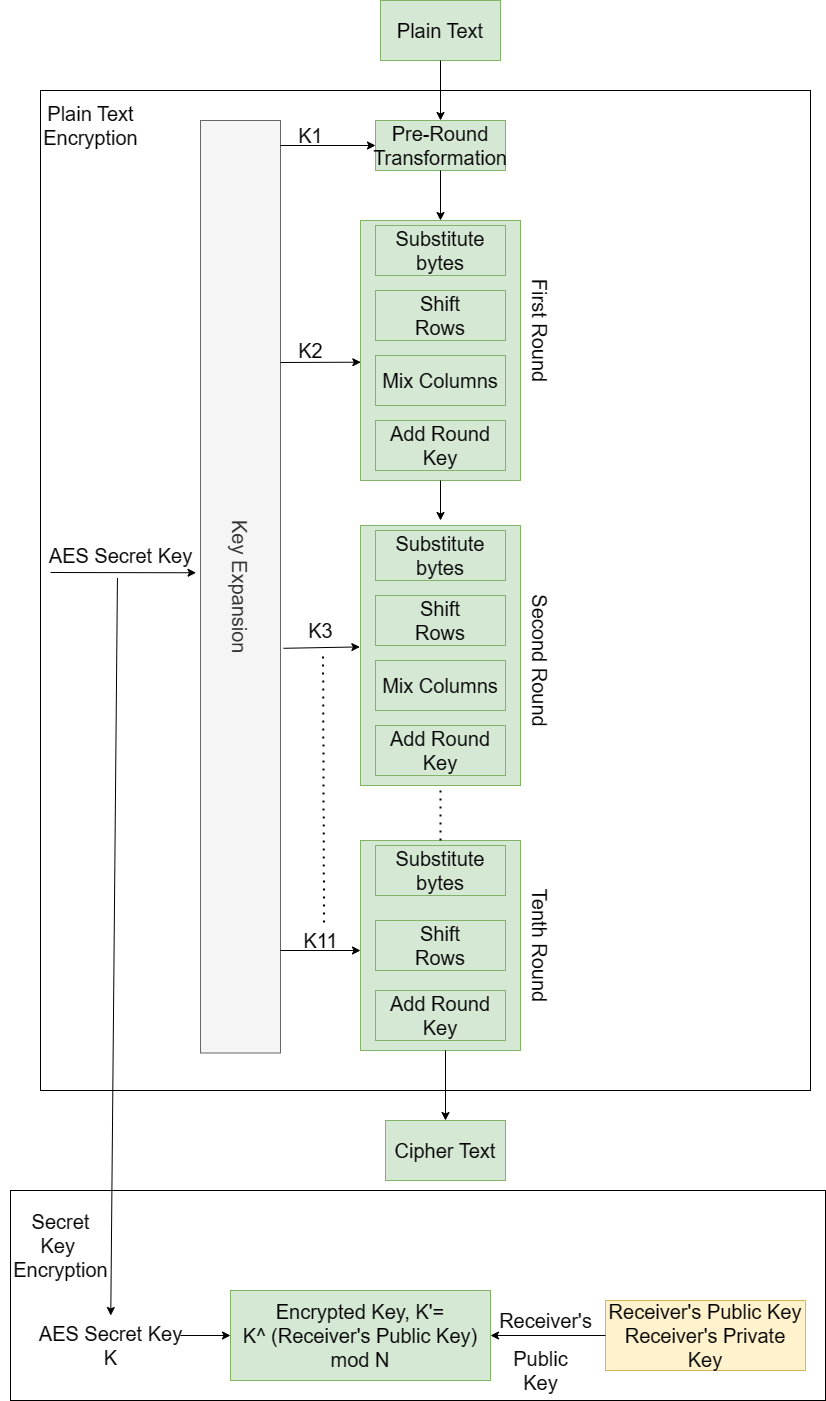

The diagram above was exported from draw.io. Its source (the exported page's mxGraphModel, read from the mxfile embedded in the PNG):
<mxGraphModel dx="1200" dy="1816" grid="1" gridSize="10" guides="1" tooltips="1" connect="1" arrows="1" fold="1" page="1" pageScale="1" pageWidth="850" pageHeight="1100" math="0" shadow="0">
  <root>
    <mxCell id="0" />
    <mxCell id="1" parent="0" />
    <mxCell id="3lxIvLG9TQnzddQD-IAO-1" value="&lt;font style=&quot;font-size: 20px;&quot;&gt;Pre-Round Transformation&lt;/font&gt;" style="rounded=0;whiteSpace=wrap;html=1;fillColor=#d5e8d4;strokeColor=#82b366;fontSize=20;" parent="1" vertex="1">
      <mxGeometry x="515" y="70" width="130" height="50" as="geometry" />
    </mxCell>
    <mxCell id="3lxIvLG9TQnzddQD-IAO-2" value="" style="rounded=0;whiteSpace=wrap;html=1;fillColor=#d5e8d4;strokeColor=#82b366;fontSize=20;" parent="1" vertex="1">
      <mxGeometry x="500" y="170" width="160" height="260" as="geometry" />
    </mxCell>
    <mxCell id="3lxIvLG9TQnzddQD-IAO-5" value="&lt;font style=&quot;font-size: 20px;&quot;&gt;Key Expansion&lt;/font&gt;" style="rounded=0;whiteSpace=wrap;html=1;rotation=90;fillColor=#f5f5f5;fontColor=#333333;strokeColor=#666666;fontSize=20;" parent="1" vertex="1">
      <mxGeometry x="-86.25" y="496.25" width="932.5" height="80" as="geometry" />
    </mxCell>
    <mxCell id="3lxIvLG9TQnzddQD-IAO-6" value="" style="endArrow=classic;html=1;rounded=0;entryX=0;entryY=0.5;entryDx=0;entryDy=0;fontSize=20;" parent="1" target="3lxIvLG9TQnzddQD-IAO-1" edge="1">
      <mxGeometry width="50" height="50" relative="1" as="geometry">
        <mxPoint x="420" y="95" as="sourcePoint" />
        <mxPoint x="630" y="190" as="targetPoint" />
      </mxGeometry>
    </mxCell>
    <mxCell id="3lxIvLG9TQnzddQD-IAO-7" value="" style="endArrow=classic;html=1;rounded=0;entryX=0.002;entryY=0.545;entryDx=0;entryDy=0;entryPerimeter=0;fontSize=20;" parent="1" target="3lxIvLG9TQnzddQD-IAO-2" edge="1">
      <mxGeometry width="50" height="50" relative="1" as="geometry">
        <mxPoint x="420" y="312" as="sourcePoint" />
        <mxPoint x="500" y="193" as="targetPoint" />
      </mxGeometry>
    </mxCell>
    <mxCell id="3lxIvLG9TQnzddQD-IAO-10" value="" style="endArrow=classic;html=1;rounded=0;exitX=0.566;exitY=-0.037;exitDx=0;exitDy=0;exitPerimeter=0;entryX=-0.004;entryY=0.467;entryDx=0;entryDy=0;entryPerimeter=0;fontSize=20;" parent="1" source="3lxIvLG9TQnzddQD-IAO-5" target="3lxIvLG9TQnzddQD-IAO-63" edge="1">
      <mxGeometry width="50" height="50" relative="1" as="geometry">
        <mxPoint x="560" y="380" as="sourcePoint" />
        <mxPoint x="500" y="441" as="targetPoint" />
      </mxGeometry>
    </mxCell>
    <mxCell id="3lxIvLG9TQnzddQD-IAO-11" value="&lt;font style=&quot;font-size: 20px;&quot;&gt;K1&lt;/font&gt;" style="text;html=1;align=center;verticalAlign=middle;resizable=0;points=[];autosize=1;strokeColor=none;fillColor=none;fontSize=20;" parent="1" vertex="1">
      <mxGeometry x="425" y="65" width="50" height="40" as="geometry" />
    </mxCell>
    <mxCell id="3lxIvLG9TQnzddQD-IAO-12" value="&lt;font style=&quot;font-size: 20px;&quot;&gt;K2&lt;/font&gt;" style="text;html=1;align=center;verticalAlign=middle;resizable=0;points=[];autosize=1;strokeColor=none;fillColor=none;fontSize=20;" parent="1" vertex="1">
      <mxGeometry x="425" y="280" width="50" height="40" as="geometry" />
    </mxCell>
    <mxCell id="3lxIvLG9TQnzddQD-IAO-15" value="&lt;font style=&quot;font-size: 20px;&quot;&gt;Plain Text&lt;/font&gt;" style="rounded=0;whiteSpace=wrap;html=1;fillColor=#d5e8d4;strokeColor=#82b366;fontSize=20;" parent="1" vertex="1">
      <mxGeometry x="520" y="-50" width="120" height="60" as="geometry" />
    </mxCell>
    <mxCell id="3lxIvLG9TQnzddQD-IAO-17" value="" style="endArrow=classic;html=1;rounded=0;exitX=0.5;exitY=1;exitDx=0;exitDy=0;entryX=0.5;entryY=0;entryDx=0;entryDy=0;fontSize=20;" parent="1" source="3lxIvLG9TQnzddQD-IAO-15" target="3lxIvLG9TQnzddQD-IAO-1" edge="1">
      <mxGeometry width="50" height="50" relative="1" as="geometry">
        <mxPoint x="470" y="90" as="sourcePoint" />
        <mxPoint x="569.9200000000001" y="70.21000000000004" as="targetPoint" />
      </mxGeometry>
    </mxCell>
    <mxCell id="3lxIvLG9TQnzddQD-IAO-31" value="&lt;font style=&quot;font-size: 20px;&quot;&gt;Cipher Text&lt;/font&gt;" style="rounded=0;whiteSpace=wrap;html=1;fillColor=#d5e8d4;strokeColor=#82b366;fontSize=20;" parent="1" vertex="1">
      <mxGeometry x="525" y="1070" width="120" height="60" as="geometry" />
    </mxCell>
    <mxCell id="3lxIvLG9TQnzddQD-IAO-46" value="" style="endArrow=classic;html=1;rounded=0;entryX=0.485;entryY=1.056;entryDx=0;entryDy=0;entryPerimeter=0;fontSize=20;" parent="1" target="3lxIvLG9TQnzddQD-IAO-5" edge="1">
      <mxGeometry width="50" height="50" relative="1" as="geometry">
        <mxPoint x="190" y="522" as="sourcePoint" />
        <mxPoint x="340.0999999999999" y="249.95000000000027" as="targetPoint" />
      </mxGeometry>
    </mxCell>
    <mxCell id="3lxIvLG9TQnzddQD-IAO-47" value="&lt;font style=&quot;font-size: 20px;&quot;&gt;AES Secret Key&lt;/font&gt;" style="text;html=1;align=center;verticalAlign=middle;resizable=0;points=[];autosize=1;strokeColor=none;fillColor=none;fontSize=20;" parent="1" vertex="1">
      <mxGeometry x="175" y="485" width="170" height="40" as="geometry" />
    </mxCell>
    <mxCell id="3lxIvLG9TQnzddQD-IAO-50" value="&lt;font style=&quot;font-size: 20px;&quot;&gt;AES Secret Key&lt;br style=&quot;font-size: 20px;&quot;&gt;&lt;/font&gt;&lt;font style=&quot;font-size: 20px;&quot;&gt;K&lt;/font&gt;" style="text;html=1;align=center;verticalAlign=middle;resizable=0;points=[];autosize=1;strokeColor=none;fillColor=none;fontSize=20;" parent="1" vertex="1">
      <mxGeometry x="165" y="1265" width="170" height="60" as="geometry" />
    </mxCell>
    <mxCell id="3lxIvLG9TQnzddQD-IAO-51" value="&lt;font style=&quot;font-size: 20px;&quot;&gt;Receiver's Public Key&lt;br style=&quot;font-size: 20px;&quot;&gt;Receiver's Private Key&lt;/font&gt;" style="rounded=0;whiteSpace=wrap;html=1;fillColor=#fff2cc;strokeColor=#d6b656;fontSize=20;" parent="1" vertex="1">
      <mxGeometry x="745" y="1250" width="200" height="70" as="geometry" />
    </mxCell>
    <mxCell id="3lxIvLG9TQnzddQD-IAO-52" value="&lt;font style=&quot;font-size: 20px;&quot;&gt;Encrypted Key, K'= &lt;br style=&quot;font-size: 20px;&quot;&gt;K^ (Receiver's Public Key) mod N&lt;/font&gt;" style="rounded=0;whiteSpace=wrap;html=1;fillColor=#d5e8d4;strokeColor=#82b366;fontSize=20;" parent="1" vertex="1">
      <mxGeometry x="370" y="1240" width="260" height="90" as="geometry" />
    </mxCell>
    <mxCell id="3lxIvLG9TQnzddQD-IAO-55" value="&lt;font style=&quot;font-size: 20px;&quot;&gt;Plain Text &lt;br style=&quot;font-size: 20px;&quot;&gt;Encryption&lt;/font&gt;" style="text;html=1;align=center;verticalAlign=middle;resizable=0;points=[];autosize=1;strokeColor=none;fillColor=none;fontSize=20;" parent="1" vertex="1">
      <mxGeometry x="170" y="45" width="120" height="60" as="geometry" />
    </mxCell>
    <mxCell id="3lxIvLG9TQnzddQD-IAO-56" value="&lt;font style=&quot;font-size: 20px;&quot;&gt;Secret &lt;br style=&quot;font-size: 20px;&quot;&gt;Key&amp;nbsp;&lt;br style=&quot;font-size: 20px;&quot;&gt;Encryption&lt;/font&gt;" style="text;html=1;align=center;verticalAlign=middle;resizable=0;points=[];autosize=1;strokeColor=none;fillColor=none;fontSize=20;" parent="1" vertex="1">
      <mxGeometry x="140" y="1150" width="120" height="90" as="geometry" />
    </mxCell>
    <mxCell id="3lxIvLG9TQnzddQD-IAO-58" value="&lt;span style=&quot;font-size: 20px;&quot;&gt;Substitute&lt;br style=&quot;font-size: 20px;&quot;&gt;bytes&lt;br style=&quot;font-size: 20px;&quot;&gt;&lt;/span&gt;" style="rounded=0;whiteSpace=wrap;html=1;fillColor=#d5e8d4;strokeColor=#82b366;fontSize=20;" parent="1" vertex="1">
      <mxGeometry x="515" y="175" width="130" height="50" as="geometry" />
    </mxCell>
    <mxCell id="3lxIvLG9TQnzddQD-IAO-59" value="&lt;span style=&quot;font-size: 20px;&quot;&gt;Shift&lt;br style=&quot;font-size: 20px;&quot;&gt;Rows&lt;br style=&quot;font-size: 20px;&quot;&gt;&lt;/span&gt;" style="rounded=0;whiteSpace=wrap;html=1;fillColor=#d5e8d4;strokeColor=#82b366;fontSize=20;" parent="1" vertex="1">
      <mxGeometry x="515" y="240" width="130" height="50" as="geometry" />
    </mxCell>
    <mxCell id="3lxIvLG9TQnzddQD-IAO-60" value="&lt;span style=&quot;font-size: 20px;&quot;&gt;Mix Columns&lt;/span&gt;" style="rounded=0;whiteSpace=wrap;html=1;fillColor=#d5e8d4;strokeColor=#82b366;fontSize=20;" parent="1" vertex="1">
      <mxGeometry x="515" y="305" width="130" height="50" as="geometry" />
    </mxCell>
    <mxCell id="3lxIvLG9TQnzddQD-IAO-61" value="&lt;span style=&quot;font-size: 20px;&quot;&gt;Add Round Key&lt;/span&gt;" style="rounded=0;whiteSpace=wrap;html=1;fillColor=#d5e8d4;strokeColor=#82b366;fontSize=20;" parent="1" vertex="1">
      <mxGeometry x="515" y="370" width="130" height="50" as="geometry" />
    </mxCell>
    <mxCell id="3lxIvLG9TQnzddQD-IAO-63" value="" style="rounded=0;whiteSpace=wrap;html=1;fillColor=#d5e8d4;strokeColor=#82b366;fontSize=20;" parent="1" vertex="1">
      <mxGeometry x="500" y="475" width="160" height="260" as="geometry" />
    </mxCell>
    <mxCell id="3lxIvLG9TQnzddQD-IAO-64" value="&lt;span style=&quot;font-size: 20px;&quot;&gt;Substitute&lt;br style=&quot;font-size: 20px;&quot;&gt;bytes&lt;br style=&quot;font-size: 20px;&quot;&gt;&lt;/span&gt;" style="rounded=0;whiteSpace=wrap;html=1;fillColor=#d5e8d4;strokeColor=#82b366;fontSize=20;" parent="1" vertex="1">
      <mxGeometry x="515" y="480" width="130" height="50" as="geometry" />
    </mxCell>
    <mxCell id="3lxIvLG9TQnzddQD-IAO-65" value="&lt;span style=&quot;font-size: 20px;&quot;&gt;Shift&lt;br style=&quot;font-size: 20px;&quot;&gt;Rows&lt;br style=&quot;font-size: 20px;&quot;&gt;&lt;/span&gt;" style="rounded=0;whiteSpace=wrap;html=1;fillColor=#d5e8d4;strokeColor=#82b366;fontSize=20;" parent="1" vertex="1">
      <mxGeometry x="515" y="545" width="130" height="50" as="geometry" />
    </mxCell>
    <mxCell id="3lxIvLG9TQnzddQD-IAO-66" value="&lt;span style=&quot;font-size: 20px;&quot;&gt;Mix Columns&lt;/span&gt;" style="rounded=0;whiteSpace=wrap;html=1;fillColor=#d5e8d4;strokeColor=#82b366;fontSize=20;" parent="1" vertex="1">
      <mxGeometry x="515" y="610" width="130" height="50" as="geometry" />
    </mxCell>
    <mxCell id="3lxIvLG9TQnzddQD-IAO-67" value="&lt;span style=&quot;font-size: 20px;&quot;&gt;Add Round Key&lt;/span&gt;" style="rounded=0;whiteSpace=wrap;html=1;fillColor=#d5e8d4;strokeColor=#82b366;fontSize=20;" parent="1" vertex="1">
      <mxGeometry x="515" y="675" width="130" height="50" as="geometry" />
    </mxCell>
    <mxCell id="3lxIvLG9TQnzddQD-IAO-68" value="" style="rounded=0;whiteSpace=wrap;html=1;fillColor=#d5e8d4;strokeColor=#82b366;fontSize=20;" parent="1" vertex="1">
      <mxGeometry x="500" y="790" width="160" height="210" as="geometry" />
    </mxCell>
    <mxCell id="3lxIvLG9TQnzddQD-IAO-69" value="&lt;span style=&quot;font-size: 20px;&quot;&gt;Substitute&lt;br style=&quot;font-size: 20px;&quot;&gt;bytes&lt;br style=&quot;font-size: 20px;&quot;&gt;&lt;/span&gt;" style="rounded=0;whiteSpace=wrap;html=1;fillColor=#d5e8d4;strokeColor=#82b366;fontSize=20;" parent="1" vertex="1">
      <mxGeometry x="515" y="795" width="130" height="50" as="geometry" />
    </mxCell>
    <mxCell id="3lxIvLG9TQnzddQD-IAO-70" value="&lt;span style=&quot;font-size: 20px;&quot;&gt;Shift&lt;br style=&quot;font-size: 20px;&quot;&gt;Rows&lt;br style=&quot;font-size: 20px;&quot;&gt;&lt;/span&gt;" style="rounded=0;whiteSpace=wrap;html=1;fillColor=#d5e8d4;strokeColor=#82b366;fontSize=20;" parent="1" vertex="1">
      <mxGeometry x="515" y="870" width="130" height="50" as="geometry" />
    </mxCell>
    <mxCell id="3lxIvLG9TQnzddQD-IAO-72" value="&lt;span style=&quot;font-size: 20px;&quot;&gt;Add Round Key&lt;/span&gt;" style="rounded=0;whiteSpace=wrap;html=1;fillColor=#d5e8d4;strokeColor=#82b366;fontSize=20;" parent="1" vertex="1">
      <mxGeometry x="515" y="940" width="130" height="50" as="geometry" />
    </mxCell>
    <mxCell id="3lxIvLG9TQnzddQD-IAO-73" value="&lt;font style=&quot;font-size: 20px;&quot;&gt;K3&lt;/font&gt;" style="text;html=1;align=center;verticalAlign=middle;resizable=0;points=[];autosize=1;strokeColor=none;fillColor=none;fontSize=20;" parent="1" vertex="1">
      <mxGeometry x="435" y="560" width="50" height="40" as="geometry" />
    </mxCell>
    <mxCell id="3lxIvLG9TQnzddQD-IAO-74" value="" style="endArrow=classic;html=1;rounded=0;fontSize=20;" parent="1" edge="1">
      <mxGeometry width="50" height="50" relative="1" as="geometry">
        <mxPoint x="420" y="900" as="sourcePoint" />
        <mxPoint x="500" y="900" as="targetPoint" />
      </mxGeometry>
    </mxCell>
    <mxCell id="3lxIvLG9TQnzddQD-IAO-75" value="&lt;font style=&quot;font-size: 20px;&quot;&gt;First Round&lt;/font&gt;" style="text;html=1;align=center;verticalAlign=middle;resizable=0;points=[];autosize=1;strokeColor=none;fillColor=none;rotation=90;fontSize=20;" parent="1" vertex="1">
      <mxGeometry x="615" y="260" width="130" height="40" as="geometry" />
    </mxCell>
    <mxCell id="3lxIvLG9TQnzddQD-IAO-76" value="&lt;font style=&quot;font-size: 20px;&quot;&gt;Second Round&lt;/font&gt;" style="text;html=1;align=center;verticalAlign=middle;resizable=0;points=[];autosize=1;strokeColor=none;fillColor=none;rotation=90;fontSize=20;" parent="1" vertex="1">
      <mxGeometry x="600" y="590" width="160" height="40" as="geometry" />
    </mxCell>
    <mxCell id="3lxIvLG9TQnzddQD-IAO-77" value="&lt;font style=&quot;font-size: 20px;&quot;&gt;Tenth Round&lt;/font&gt;" style="text;html=1;align=center;verticalAlign=middle;resizable=0;points=[];autosize=1;strokeColor=none;fillColor=none;rotation=90;fontSize=20;" parent="1" vertex="1">
      <mxGeometry x="610" y="875" width="140" height="40" as="geometry" />
    </mxCell>
    <mxCell id="3lxIvLG9TQnzddQD-IAO-78" value="&lt;font style=&quot;font-size: 20px;&quot;&gt;K11&lt;/font&gt;" style="text;html=1;align=center;verticalAlign=middle;resizable=0;points=[];autosize=1;strokeColor=none;fillColor=none;fontSize=20;" parent="1" vertex="1">
      <mxGeometry x="430" y="870" width="60" height="40" as="geometry" />
    </mxCell>
    <mxCell id="3lxIvLG9TQnzddQD-IAO-80" value="" style="endArrow=classic;html=1;rounded=0;exitX=0.5;exitY=1;exitDx=0;exitDy=0;fontSize=20;" parent="1" source="3lxIvLG9TQnzddQD-IAO-1" edge="1">
      <mxGeometry width="50" height="50" relative="1" as="geometry">
        <mxPoint x="530" y="260" as="sourcePoint" />
        <mxPoint x="580" y="170" as="targetPoint" />
      </mxGeometry>
    </mxCell>
    <mxCell id="3lxIvLG9TQnzddQD-IAO-81" value="" style="endArrow=classic;html=1;rounded=0;exitX=0.5;exitY=1;exitDx=0;exitDy=0;fontSize=20;" parent="1" source="3lxIvLG9TQnzddQD-IAO-2" edge="1">
      <mxGeometry width="50" height="50" relative="1" as="geometry">
        <mxPoint x="530" y="410" as="sourcePoint" />
        <mxPoint x="580" y="470" as="targetPoint" />
      </mxGeometry>
    </mxCell>
    <mxCell id="3lxIvLG9TQnzddQD-IAO-83" value="" style="endArrow=classic;html=1;rounded=0;entryX=0.5;entryY=0;entryDx=0;entryDy=0;fontSize=20;" parent="1" target="3lxIvLG9TQnzddQD-IAO-31" edge="1">
      <mxGeometry width="50" height="50" relative="1" as="geometry">
        <mxPoint x="585" y="1000" as="sourcePoint" />
        <mxPoint x="580" y="920" as="targetPoint" />
      </mxGeometry>
    </mxCell>
    <mxCell id="3lxIvLG9TQnzddQD-IAO-84" value="" style="rounded=0;whiteSpace=wrap;html=1;fillColor=none;fontSize=20;" parent="1" vertex="1">
      <mxGeometry x="180" y="40" width="770" height="1000" as="geometry" />
    </mxCell>
    <mxCell id="3lxIvLG9TQnzddQD-IAO-85" value="" style="endArrow=none;dashed=1;html=1;dashPattern=1 3;strokeWidth=2;rounded=0;fontSize=20;" parent="1" edge="1">
      <mxGeometry width="50" height="50" relative="1" as="geometry">
        <mxPoint x="580" y="740" as="sourcePoint" />
        <mxPoint x="580" y="790" as="targetPoint" />
      </mxGeometry>
    </mxCell>
    <mxCell id="3lxIvLG9TQnzddQD-IAO-86" value="" style="endArrow=none;dashed=1;html=1;dashPattern=1 3;strokeWidth=2;rounded=0;entryX=0.551;entryY=1.133;entryDx=0;entryDy=0;entryPerimeter=0;exitX=0.559;exitY=0.048;exitDx=0;exitDy=0;exitPerimeter=0;fontSize=20;" parent="1" source="3lxIvLG9TQnzddQD-IAO-78" target="3lxIvLG9TQnzddQD-IAO-73" edge="1">
      <mxGeometry width="50" height="50" relative="1" as="geometry">
        <mxPoint x="530" y="670" as="sourcePoint" />
        <mxPoint x="580" y="620" as="targetPoint" />
      </mxGeometry>
    </mxCell>
    <mxCell id="3lxIvLG9TQnzddQD-IAO-87" value="" style="endArrow=classic;html=1;rounded=0;exitX=0;exitY=0.5;exitDx=0;exitDy=0;entryX=1;entryY=0.5;entryDx=0;entryDy=0;fontSize=20;" parent="1" source="3lxIvLG9TQnzddQD-IAO-51" target="3lxIvLG9TQnzddQD-IAO-52" edge="1">
      <mxGeometry width="50" height="50" relative="1" as="geometry">
        <mxPoint x="530" y="1160" as="sourcePoint" />
        <mxPoint x="580" y="1110" as="targetPoint" />
      </mxGeometry>
    </mxCell>
    <mxCell id="3lxIvLG9TQnzddQD-IAO-88" value="&lt;font style=&quot;font-size: 20px;&quot;&gt;Receiver's&lt;/font&gt;" style="text;html=1;align=center;verticalAlign=middle;resizable=0;points=[];autosize=1;strokeColor=none;fillColor=none;fontSize=20;" parent="1" vertex="1">
      <mxGeometry x="625" y="1250" width="120" height="40" as="geometry" />
    </mxCell>
    <mxCell id="3lxIvLG9TQnzddQD-IAO-89" value="&lt;font style=&quot;font-size: 20px;&quot;&gt;Public&lt;br style=&quot;font-size: 20px;&quot;&gt;Key&lt;/font&gt;" style="text;html=1;align=center;verticalAlign=middle;resizable=0;points=[];autosize=1;strokeColor=none;fillColor=none;fontSize=20;" parent="1" vertex="1">
      <mxGeometry x="640" y="1290" width="80" height="60" as="geometry" />
    </mxCell>
    <mxCell id="3lxIvLG9TQnzddQD-IAO-92" value="" style="rounded=0;whiteSpace=wrap;html=1;fillColor=none;fontSize=20;" parent="1" vertex="1">
      <mxGeometry x="150" y="1140" width="815" height="210" as="geometry" />
    </mxCell>
    <mxCell id="qMLaYEQmPEHjz-xzSMoQ-1" value="" style="endArrow=classic;html=1;rounded=0;exitX=0.482;exitY=1.063;exitDx=0;exitDy=0;exitPerimeter=0;fontSize=20;" parent="1" source="3lxIvLG9TQnzddQD-IAO-47" target="3lxIvLG9TQnzddQD-IAO-50" edge="1">
      <mxGeometry width="50" height="50" relative="1" as="geometry">
        <mxPoint x="520" y="810" as="sourcePoint" />
        <mxPoint x="230" y="1060" as="targetPoint" />
      </mxGeometry>
    </mxCell>
    <mxCell id="qMLaYEQmPEHjz-xzSMoQ-2" value="" style="endArrow=classic;html=1;rounded=0;fontSize=20;" parent="1" target="3lxIvLG9TQnzddQD-IAO-52" edge="1">
      <mxGeometry width="50" height="50" relative="1" as="geometry">
        <mxPoint x="320" y="1285" as="sourcePoint" />
        <mxPoint x="570" y="1140" as="targetPoint" />
      </mxGeometry>
    </mxCell>
  </root>
</mxGraphModel>